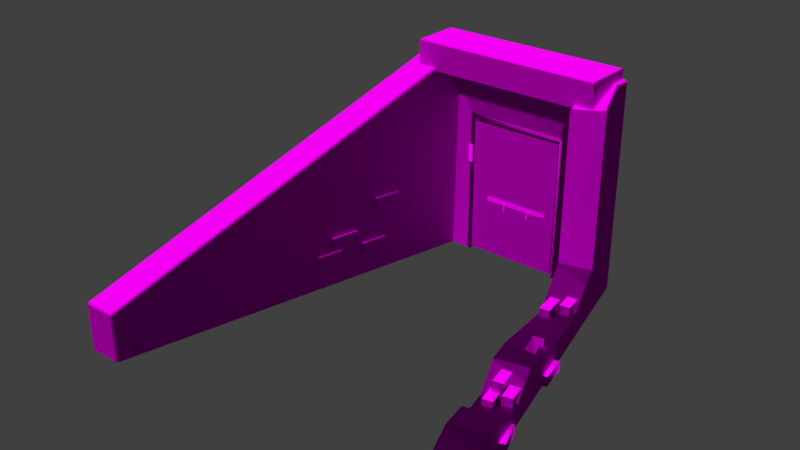 # Source: decoration_door_bunker_entrance_1.blend  (saved by Blender 2.70.0; exported with 4.5.12 LTS)
import bpy
from mathutils import Matrix  # noqa: F401  (used for matrix-valued properties, if any)

bpy.ops.wm.read_factory_settings(use_empty=True)
scene = bpy.context.scene
scene.name = 'Scene'

# ---- collections
col_collection_1 = bpy.data.collections.new('Collection 1'); scene.collection.children.link(col_collection_1)

# ---- images (referenced by path relative to the original .blend; pixels are not part of the script)
import os
ASSET_DIR = os.environ.get("B2B_ASSET_DIR", "")  # directory of the original .blend (textures are referenced by path, not embedded)
HERE = os.path.dirname(os.path.abspath(__file__))  # packed textures are extracted next to this script under _unpacked/

def load_image(name, relpath, width, height, colorspace="sRGB"):
    """Load a texture the original file referenced (path relative to the .blend, or extracted next to this script)."""
    p = next((c for c in (os.path.join(HERE, relpath), os.path.join(ASSET_DIR, relpath)) if relpath and os.path.exists(c)), "")
    if p:
        img = bpy.data.images.load(p, check_existing=True)
        img.name = name
    else:  # same state as the original file: an image datablock whose file is absent (Cycles renders it pink)
        img = bpy.data.images.new(name, width, height)
        img.source = "FILE"
        img.filepath = "//" + (relpath or name)
    img.colorspace_settings.name = colorspace
    return img
img_decoration_door_stone_1_diffuse_png = load_image('decoration_door_stone_1_diffuse.png', 'Texturen/decoration_door_stone_1_diffuse.png', 1024, 1024, 'sRGB')
img_decoration_door_stone_1_normal_png = load_image('decoration_door_stone_1_normal.png', 'Texturen/decoration_door_stone_1_normal.png', 1024, 1024, 'sRGB')
img_decoration_door_metal_1_diffuse_png = load_image('decoration_door_metal_1_diffuse.png', 'Texturen/decoration_door_metal_1_diffuse.png', 1024, 1024, 'sRGB')
img_decoration_door_metal_1_normal_png = load_image('decoration_door_metal_1_normal.png', 'Texturen/decoration_door_metal_1_normal.png', 1024, 1024, 'sRGB')
img_decoration_door_metal_2_diffuse_png = load_image('decoration_door_metal_2_diffuse.png', 'Texturen/decoration_door_metal_2_diffuse.png', 1024, 1024, 'sRGB')

# ---- materials (node trees are filled in below, after node groups)
mat_decoration_door_bunker_entrance_1_wall_stone_1 = bpy.data.materials.new('decoration_door_bunker_entrance_1_wall_stone_1')
mat_decoration_door_bunker_entrance_1_wall_stone_1.alpha_threshold = 0.0
mat_decoration_door_bunker_entrance_1_wall_stone_1.roughness = 0.5
mat_decoration_door_bunker_entrance_1_wall_stone_1.line_color = (0.0, 0.0, 0.0, 1.0)
mat_decoration_door_bunker_entrance_1_metal_1 = bpy.data.materials.new('decoration_door_bunker_entrance_1_metal_1')
mat_decoration_door_bunker_entrance_1_metal_1.alpha_threshold = 0.0
mat_decoration_door_bunker_entrance_1_metal_1.roughness = 0.5
mat_decoration_door_bunker_entrance_1_metal_1.line_color = (0.0, 0.0, 0.0, 1.0)
mat_decoration_door_bunker_entrance_1_lock_metal_2 = bpy.data.materials.new('decoration_door_bunker_entrance_1_lock_metal_2')
mat_decoration_door_bunker_entrance_1_lock_metal_2.alpha_threshold = 0.0
mat_decoration_door_bunker_entrance_1_lock_metal_2.roughness = 0.5
mat_decoration_door_bunker_entrance_1_lock_metal_2.line_color = (0.0, 0.0, 0.0, 1.0)

# ---- material node trees
mat_decoration_door_bunker_entrance_1_wall_stone_1.use_nodes = True; mat_decoration_door_bunker_entrance_1_wall_stone_1.node_tree.nodes.clear()
_N = mat_decoration_door_bunker_entrance_1_wall_stone_1.node_tree.nodes; _L = mat_decoration_door_bunker_entrance_1_wall_stone_1.node_tree.links
n0 = _N.new('ShaderNodeOutputMaterial'); n0.name = 'Material Output'; n0.location = (300, 300)
n1 = _N.new('ShaderNodeBsdfDiffuse'); n1.name = 'Diffuse BSDF'; n1.location = (10, 300)
n2 = _N.new('ShaderNodeTexImage'); n2.name = 'Image Texture'; n2.location = (-563, 330)
n2.width = 140
n2.image = img_decoration_door_stone_1_diffuse_png
n3 = _N.new('ShaderNodeTexImage'); n3.name = 'Image Texture.001'; n3.location = (-558, 99)
n3.width = 140
n3.image = img_decoration_door_stone_1_normal_png
n4 = _N.new('ShaderNodeTexCoord'); n4.name = 'Texture Coordinate'; n4.location = (-782, 239)
n5 = _N.new('ShaderNodeNormalMap'); n5.name = 'Normal Map'; n5.location = (-271, 74)
_L.new(n1.outputs[0], n0.inputs[0])
_L.new(n4.outputs[2], n2.inputs[0])
_L.new(n4.outputs[2], n3.inputs[0])
_L.new(n2.outputs[0], n1.inputs[0])
_L.new(n3.outputs[0], n5.inputs[1])
_L.new(n5.outputs[0], n1.inputs[2])
n0.is_active_output = True
mat_decoration_door_bunker_entrance_1_metal_1.use_nodes = True; mat_decoration_door_bunker_entrance_1_metal_1.node_tree.nodes.clear()
_N = mat_decoration_door_bunker_entrance_1_metal_1.node_tree.nodes; _L = mat_decoration_door_bunker_entrance_1_metal_1.node_tree.links
n0 = _N.new('ShaderNodeOutputMaterial'); n0.name = 'Material Output'; n0.location = (300, 300)
n1 = _N.new('ShaderNodeBsdfDiffuse'); n1.name = 'Diffuse BSDF'; n1.location = (10, 300)
n2 = _N.new('ShaderNodeTexImage'); n2.name = 'Image Texture'; n2.location = (-587, 344)
n2.width = 140
n2.image = img_decoration_door_metal_1_diffuse_png
n3 = _N.new('ShaderNodeTexImage'); n3.name = 'Image Texture.001'; n3.location = (-595, 129)
n3.width = 140
n3.image = img_decoration_door_metal_1_normal_png
n4 = _N.new('ShaderNodeTexCoord'); n4.name = 'Texture Coordinate'; n4.location = (-805, 280)
n5 = _N.new('ShaderNodeNormalMap'); n5.name = 'Normal Map'; n5.location = (-369, 130)
_L.new(n1.outputs[0], n0.inputs[0])
_L.new(n4.outputs[2], n2.inputs[0])
_L.new(n4.outputs[2], n3.inputs[0])
_L.new(n2.outputs[0], n1.inputs[0])
_L.new(n3.outputs[0], n5.inputs[1])
_L.new(n5.outputs[0], n1.inputs[2])
n0.is_active_output = True
mat_decoration_door_bunker_entrance_1_lock_metal_2.use_nodes = True; mat_decoration_door_bunker_entrance_1_lock_metal_2.node_tree.nodes.clear()
_N = mat_decoration_door_bunker_entrance_1_lock_metal_2.node_tree.nodes; _L = mat_decoration_door_bunker_entrance_1_lock_metal_2.node_tree.links
n0 = _N.new('ShaderNodeOutputMaterial'); n0.name = 'Material Output'; n0.location = (300, 300)
n1 = _N.new('ShaderNodeBsdfDiffuse'); n1.name = 'Diffuse BSDF'; n1.location = (10, 300)
n2 = _N.new('ShaderNodeTexCoord'); n2.name = 'Texture Coordinate'; n2.location = (-885, 238)
n3 = _N.new('ShaderNodeTexImage'); n3.name = 'Image Texture.001'; n3.location = (-554, 345)
n3.width = 140
n3.image = img_decoration_door_metal_2_diffuse_png
_L.new(n1.outputs[0], n0.inputs[0])
_L.new(n2.outputs[2], n3.inputs[0])
_L.new(n3.outputs[0], n1.inputs[0])
n0.is_active_output = True

# ---- world
world_world = bpy.data.worlds.new('World'); scene.world = world_world
world_world.color = (0.05088, 0.05088, 0.05088)
world_world.use_sun_shadow = False
world_world.sun_shadow_jitter_overblur = 0.0
world_world.cycles.sampling_method = 'MANUAL'
world_world.cycles.sample_map_resolution = 256

# ---- meshes
me_cube_007 = bpy.data.meshes.new('Cube.007')
me_cube_007.from_pydata([(-5.032, 1.039, 1.328), (-4.906, 1.59, 1.328), (-4.703, 1.544, 1.328), (-4.829, 0.9929, 1.328), (-5.032, 1.039, 1.537), (-4.906, 1.59, 1.537), (-4.703, 1.544, 1.537), (-4.829, 0.9929, 1.537), (-5.118, 0.708, 0.4162), (-4.992, 1.259, 0.4162), (-4.789, 1.212, 0.4162), (-4.915, 0.6614, 0.4162), (-5.118, 0.708, 0.6245), (-4.992, 1.259, 0.6245), (-4.789, 1.212, 0.6245), (-4.915, 0.6614, 0.6245), (-5.369, -0.3093, 0.4162), (-5.243, 0.2416, 0.4162), (-5.04, 0.1951, 0.4162), (-5.166, -0.3558, 0.4162), (-5.369, -0.3093, 0.6245), (-5.243, 0.2416, 0.6245), (-5.04, 0.1951, 0.6245), (-5.166, -0.3558, 0.6245), (-5.261, 0.02214, 0.7498), (-5.136, 0.5733, 0.7498), (-4.933, 0.5271, 0.7498), (-5.058, -0.02402, 0.7498), (-5.261, 0.02214, 0.9581), (-5.136, 0.5733, 0.9581), (-4.933, 0.5271, 0.9581), (-5.058, -0.02402, 0.9581), (-0.1262, -1.839, 0.1941), (-0.2372, -1.285, 0.1941), (-0.03299, -1.244, 0.1941), (0.07809, -1.798, 0.1941), (-0.1262, -1.839, 0.4025), (-0.2372, -1.285, 0.4025), (-0.03299, -1.244, 0.4025), (0.07809, -1.798, 0.4025), (-0.9033, 1.037, 0.2766), (-0.9861, 1.596, 0.2766), (-0.7801, 1.626, 0.2766), (-0.6973, 1.067, 0.2766), (-0.9033, 1.037, 0.4849), (-0.9861, 1.596, 0.4849), (-0.7801, 1.626, 0.4849), (-0.6973, 1.067, 0.4849), (-0.6148, 1.266, 0.3458), (-0.6976, 1.825, 0.3458), (-0.4916, 1.856, 0.3458), (-0.4088, 1.297, 0.3458), (-0.6148, 1.266, 0.5541), (-0.6976, 1.825, 0.5541), (-0.4916, 1.856, 0.5541), (-0.4088, 1.297, 0.5541), (-0.1749, -0.5881, 0.4383), (-0.3372, -0.04667, 0.4383), (-0.1376, 0.01313, 0.4383), (0.02464, -0.5283, 0.4383), (-0.1749, -0.5881, 0.6466), (-0.3372, -0.04667, 0.6466), (-0.1376, 0.01313, 0.6466), (0.02464, -0.5283, 0.6466), (-0.1262, -1.556, 0.3971), (-0.2372, -1.002, 0.3971), (-0.03299, -0.9612, 0.3971), (0.07809, -1.515, 0.3971), (-0.1262, -1.556, 0.6055), (-0.2372, -1.002, 0.6055), (-0.03299, -0.9612, 0.6055), (0.07809, -1.515, 0.6055), (0.1391, -1.655, 0.2715), (0.02797, -1.101, 0.2715), (0.2322, -1.06, 0.2715), (0.3433, -1.615, 0.2715), (0.1391, -1.655, 0.4798), (0.02797, -1.101, 0.4798), (0.2322, -1.06, 0.4798), (0.3433, -1.615, 0.4798), (0.4608, -2.315, -0.1042), (0.2717, -1.782, -0.1042), (0.468, -1.713, -0.1042), (0.6571, -2.245, -0.1042), (0.4608, -2.315, 0.1042), (0.2717, -1.782, 0.1042), (0.468, -1.713, 0.1042), (0.6571, -2.245, 0.1042), (-0.05356, -0.2964, -0.1042), (-0.1516, 0.2602, -0.1042), (0.05356, 0.2964, -0.1042), (0.1516, -0.2602, -0.1042), (-0.05356, -0.2964, 0.1042), (-0.1516, 0.2602, 0.1042), (0.05356, 0.2964, 0.1042), (0.1516, -0.2602, 0.1042)], [], [(5, 6, 2, 1), (6, 7, 3, 2), (7, 4, 0, 3), (0, 1, 2, 3), (7, 6, 5, 4), (13, 14, 10, 9), (14, 15, 11, 10), (15, 12, 8, 11), (8, 9, 10, 11), (15, 14, 13, 12), (21, 22, 18, 17), (22, 23, 19, 18), (23, 20, 16, 19), (16, 17, 18, 19), (23, 22, 21, 20), (29, 30, 26, 25), (30, 31, 27, 26), (31, 28, 24, 27), (24, 25, 26, 27), (31, 30, 29, 28), (36, 37, 33, 32), (38, 39, 35, 34), (39, 36, 32, 35), (39, 38, 37, 36), (44, 45, 41, 40), (46, 47, 43, 42), (47, 44, 40, 43), (47, 46, 45, 44), (52, 53, 49, 48), (54, 55, 51, 50), (55, 52, 48, 51), (55, 54, 53, 52), (60, 61, 57, 56), (61, 62, 58, 57), (62, 63, 59, 58), (63, 62, 61, 60), (68, 69, 65, 64), (70, 71, 67, 66), (71, 68, 64, 67), (64, 65, 66, 67), (71, 70, 69, 68), (76, 77, 73, 72), (78, 79, 75, 74), (79, 76, 72, 75), (79, 78, 77, 76), (85, 86, 82, 81), (86, 87, 83, 82), (87, 84, 80, 83), (87, 86, 85, 84), (93, 94, 90, 89), (94, 95, 91, 90), (95, 92, 88, 91), (95, 94, 93, 92)])
_uv = me_cube_007.uv_layers.new(name='UVMap')
_uv.uv.foreach_set('vector', [0.9535, 0.2645, 0.8688, 0.1837, 0.8635, 0.1254, 0.9533, 0.04368, 0.8688, 0.1837, 0.815, 0.1853, 0.8174, 0.1235, 0.8635, 0.1254, 0.815, 0.1853, 0.691, 0.2645, 0.6985, 0.08199, 0.8174, 0.1235, 0.6985, 0.08199, 0.9533, 0.04368, 0.8635, 0.1254, 0.8174, 0.1235, 0.815, 0.1853, 0.8688, 0.1837, 0.9535, 0.2645, 0.691, 0.2645, 0.9482, 0.5027, 0.8642, 0.418, 0.8649, 0.3683, 0.948, 0.2818, 0.8642, 0.418, 0.8106, 0.426, 0.8102, 0.3641, 0.8649, 0.3683, 0.8106, 0.426, 0.6856, 0.5027, 0.6932, 0.3201, 0.8102, 0.3641, 0.6932, 0.3201, 0.948, 0.2818, 0.8649, 0.3683, 0.8102, 0.3641, 0.8106, 0.426, 0.8642, 0.418, 0.9482, 0.5027, 0.6856, 0.5027, 0.6558, 0.5193, 0.5715, 0.4356, 0.5722, 0.3859, 0.6556, 0.2984, 0.5715, 0.4356, 0.5179, 0.4437, 0.5175, 0.3818, 0.5722, 0.3859, 0.5179, 0.4437, 0.3933, 0.5193, 0.4008, 0.3368, 0.5175, 0.3818, 0.4008, 0.3368, 0.6556, 0.2984, 0.5722, 0.3859, 0.5175, 0.3818, 0.5179, 0.4437, 0.5715, 0.4356, 0.6558, 0.5193, 0.3933, 0.5193, 0.9498, 0.7429, 0.8659, 0.658, 0.8666, 0.6084, 0.9495, 0.5218, 0.8659, 0.658, 0.8127, 0.6661, 0.8123, 0.6045, 0.8666, 0.6084, 0.8127, 0.6661, 0.6875, 0.7429, 0.6949, 0.5606, 0.8123, 0.6045, 0.6949, 0.5606, 0.9495, 0.5218, 0.8666, 0.6084, 0.8123, 0.6045, 0.8127, 0.6661, 0.8659, 0.658, 0.9498, 0.7429, 0.6875, 0.7429, 0.07012, 1.391, -0.001773, 1.467, -0.07034, 1.361, 0.03639, 1.292, 0.1389, 1.522, 0.1291, 1.401, 0.1855, 1.292, 0.3032, 1.436, 0.1291, 1.401, 0.07012, 1.391, 0.03639, 1.292, 0.1855, 1.292, 0.1291, 1.401, 0.1389, 1.522, -0.001773, 1.467, 0.07012, 1.391, 0.4547, 1.77, 0.393, 1.875, 0.3036, 1.766, 0.4124, 1.676, 0.5468, 1.893, 0.5126, 1.787, 0.5617, 1.676, 0.6825, 1.797, 0.5126, 1.787, 0.4547, 1.77, 0.4124, 1.676, 0.5617, 1.676, 0.5126, 1.787, 0.5468, 1.893, 0.393, 1.875, 0.4547, 1.77, 0.4547, 1.155, 0.393, 1.26, 0.3036, 1.151, 0.4124, 1.062, 0.5468, 1.278, 0.5126, 1.173, 0.5617, 1.062, 0.6825, 1.182, 0.5126, 1.173, 0.4547, 1.155, 0.4124, 1.062, 0.5617, 1.062, 0.5126, 1.173, 0.5468, 1.278, 0.393, 1.26, 0.4547, 1.155, 1.126, 0.5433, 1.185, 0.5748, 1.318, 0.6766, 1.098, 0.6219, 1.185, 0.5748, 1.216, 0.5236, 1.338, 0.6151, 1.318, 0.6766, 1.216, 0.5236, 1.154, 0.4687, 1.184, 0.3778, 1.338, 0.6151, 1.154, 0.4687, 1.216, 0.5236, 1.185, 0.5748, 1.126, 0.5433, -0.1173, 1.986, -0.2322, 2.115, -0.2232, 1.888, -0.1086, 1.98, 0.03279, 2.115, -0.1097, 1.991, -0.1078, 1.986, 0.02772, 1.807, -0.1097, 1.991, -0.1173, 1.986, -0.1086, 1.98, -0.1078, 1.986, -0.1086, 1.98, -0.2232, 1.888, 0.02772, 1.807, -0.1078, 1.986, -0.1097, 1.991, 0.03279, 2.115, -0.2322, 2.115, -0.1173, 1.986, 0.07012, 1.16, -0.001773, 1.237, -0.07034, 1.13, 0.03639, 1.062, 0.1389, 1.292, 0.1291, 1.17, 0.1855, 1.062, 0.3032, 1.206, 0.1291, 1.17, 0.07012, 1.16, 0.03639, 1.062, 0.1855, 1.062, 0.1291, 1.17, 0.1389, 1.292, -0.001773, 1.237, 0.07012, 1.16, 0.03325, 1.836, 0.1394, 1.782, 0.2533, 1.834, 0.1451, 1.961, 0.1394, 1.782, 0.1646, 1.72, 0.2533, 1.675, 0.2533, 1.834, 0.1646, 1.72, 0.06443, 1.668, 0.1632, 1.577, 0.2533, 1.675, 0.1646, 1.72, 0.1394, 1.782, 0.03325, 1.836, 0.06443, 1.668, 0.5242, 1.534, 0.6285, 1.503, 0.7391, 1.552, 0.6174, 1.671, 0.6285, 1.503, 0.6453, 1.445, 0.7391, 1.403, 0.7391, 1.552, 0.6453, 1.445, 0.5393, 1.382, 0.6499, 1.292, 0.7391, 1.403, 0.6453, 1.445, 0.6285, 1.503, 0.5242, 1.534, 0.5393, 1.382])
me_cube_007.materials.append(mat_decoration_door_bunker_entrance_1_wall_stone_1)
me_cube_007.use_remesh_preserve_volume = False
me_cube_007.use_remesh_preserve_attributes = False
me_cube_007.use_mirror_vertex_groups = False
me_cube_007.update()
me_cube_003 = bpy.data.meshes.new('Cube.003')
me_cube_003.from_pydata([(0.0113, -2.98e-08, -3.0), (0.0, 0.0113, -3.0), (0.0, 0.1887, -3.0), (0.0113, 0.2, -3.0), (1.989, 0.2, -3.0), (2.0, 0.1887, -3.0), (2.0, 0.0113, -3.0), (1.989, -2.98e-08, -3.0), (0.0, 0.0113, 0.0), (0.0113, -2.98e-08, 0.0), (0.0113, 0.2, 0.0), (0.0, 0.1887, 0.0), (2.0, 0.1887, 0.0), (1.989, 0.2, 0.0), (1.989, -2.98e-08, 0.0), (2.0, 0.0113, 0.0)], [], [(0, 1, 2, 3, 4, 5, 6, 7), (12, 15, 6, 5), (14, 15, 12, 13, 10, 11, 8, 9), (10, 13, 4, 3), (14, 9, 0, 7), (0, 9, 8, 1), (10, 3, 2, 11), (12, 5, 4, 13), (14, 7, 6, 15), (8, 11, 2, 1)])
_uv = me_cube_003.uv_layers.new(name='UVMap')
_uv.uv.foreach_set('vector', [0.5446, 0.7937, 0.5421, 0.7962, 0.5421, 0.8365, 0.5446, 0.8391, 0.9933, 0.8391, 0.9959, 0.8365, 0.9959, 0.7962, 0.9933, 0.7937, 0.4988, 0.7115, 0.4642, 0.7115, 0.4642, 0.05326, 0.4988, 0.05326, 0.9931, 0.7922, 0.9956, 0.7948, 0.9956, 0.8351, 0.9931, 0.8376, 0.5444, 0.8376, 0.5418, 0.8351, 0.5418, 0.7948, 0.5444, 0.7922, 0.5498, 0.6977, 0.9511, 0.6977, 0.9511, 0.0642, 0.5498, 0.0642, 0.9597, 0.7032, 0.5511, 0.7032, 0.5511, 0.05866, 0.9597, 0.05866, 0.7228, 0.008045, 0.7228, 0.7556, 0.7171, 0.7556, 0.7171, 0.008045, 0.5498, 0.6977, 0.5498, 0.0642, 0.5461, 0.0642, 0.5461, 0.6977, 0.733, 0.7542, 0.733, 0.008005, 0.7274, 0.008005, 0.7274, 0.7542, 0.9597, 0.7032, 0.9597, 0.05866, 0.9634, 0.05866, 0.9634, 0.7032, 0.4221, 0.7122, 0.4593, 0.7122, 0.4593, 0.053, 0.4221, 0.053])
me_cube_003.materials.append(mat_decoration_door_bunker_entrance_1_metal_1)
me_cube_003.use_remesh_preserve_volume = False
me_cube_003.use_remesh_preserve_attributes = False
me_cube_003.use_mirror_vertex_groups = False
me_cube_003.update()
me_cube_005 = bpy.data.meshes.new('Cube.005')
me_cube_005.from_pydata([(-0.8667, -0.005, -0.05), (-0.8667, 0.005, -0.05), (0.3333, 0.005, -0.05), (0.3333, -0.005, -0.05), (-0.8667, -0.005, 0.05), (-0.8667, 0.005, 0.05), (0.3333, 0.005, 0.05), (0.3333, -0.005, 0.05), (0.5333, 0.005, -0.02526), (0.5333, -0.005, -0.02526), (0.5333, 0.005, 0.02526), (0.5333, -0.005, 0.02526), (-0.4617, 0.005, 5.96e-08), (-0.4617, -0.015, 5.96e-08), (-0.4317, 0.005, -2.98e-08), (-0.4317, -0.015, -2.98e-08), (-0.4542, 0.005, -0.2), (-0.4542, -0.015, -0.2), (-0.4391, 0.005, -0.2), (-0.4391, -0.015, -0.2), (0.09833, 0.005, 5.96e-08), (0.09833, -0.015, 5.96e-08), (0.1283, 0.005, -2.98e-08), (0.1283, -0.015, -2.98e-08), (0.1058, 0.005, -0.2), (0.1058, -0.015, -0.2), (0.1209, 0.005, -0.2), (0.1209, -0.015, -0.2)], [], [(4, 5, 1, 0), (18, 19, 17, 16), (3, 2, 8, 9), (7, 4, 0, 3), (0, 1, 2, 3), (7, 6, 5, 4), (10, 11, 9, 8), (7, 3, 9, 11), (6, 7, 11, 10), (13, 12, 16, 17), (15, 13, 17, 19), (14, 15, 19, 18), (14, 12, 13, 15), (26, 27, 25, 24), (21, 20, 24, 25), (23, 21, 25, 27), (22, 23, 27, 26), (22, 20, 21, 23)])
_uv = me_cube_005.uv_layers.new(name='UVMap')
_uv.uv.foreach_set('vector', [0.2512, 0.2155, 0.255, 0.2592, 0.2558, 0.526, 0.2512, 0.5724, 0.1725, 0.4972, 0.1582, 0.4972, 0.1582, 0.4863, 0.1725, 0.4863, 0.5657, 0.5725, 0.5656, 0.5252, 0.6444, 0.4295, 0.6484, 0.4613, 0.5661, 0.7982, 0.3466, 0.7982, 0.3466, 0.6343, 0.5661, 0.6343, 0.2512, 0.5724, 0.2558, 0.526, 0.5656, 0.5252, 0.5657, 0.5725, 0.5769, 0.1446, 0.5767, 0.1877, 0.255, 0.2592, 0.2512, 0.2155, 0.644, 0.2702, 0.649, 0.2435, 0.6484, 0.4613, 0.6444, 0.4295, 0.5661, 0.7982, 0.5661, 0.6343, 0.6027, 0.6748, 0.6027, 0.7577, 0.5767, 0.1877, 0.5769, 0.1446, 0.649, 0.2435, 0.644, 0.2702, 0.03381, 0.8311, 0.007934, 0.8301, 0.01754, 0.5712, 0.04342, 0.5722, 0.07265, 0.8311, 0.03381, 0.8311, 0.04342, 0.5722, 0.06304, 0.5722, 0.09852, 0.8301, 0.07265, 0.8311, 0.06304, 0.5722, 0.08891, 0.5712, 0.1761, 0.6485, 0.1547, 0.6485, 0.1547, 0.6342, 0.1761, 0.6342, 0.1735, 0.3397, 0.1592, 0.3397, 0.1592, 0.3289, 0.1735, 0.3289, 0.03199, 0.4781, 0.007065, 0.4771, 0.01632, 0.2277, 0.04125, 0.2286, 0.06941, 0.4781, 0.03199, 0.4781, 0.04125, 0.2286, 0.06015, 0.2286, 0.09434, 0.4771, 0.06941, 0.4781, 0.06015, 0.2286, 0.08508, 0.2277, 0.1754, 0.806, 0.154, 0.806, 0.154, 0.7917, 0.1754, 0.7917])
me_cube_005.materials.append(mat_decoration_door_bunker_entrance_1_lock_metal_2)
me_cube_005.use_remesh_preserve_volume = False
me_cube_005.use_remesh_preserve_attributes = False
me_cube_005.use_mirror_vertex_groups = False
me_cube_005.update()
me_cube_006 = bpy.data.meshes.new('Cube.006')
me_cube_006.from_pydata([(3.328, -8.0, -1.0), (3.293, -7.972, -1.0), (1.4, 0.0, -1.0), (2.1, 0.0, -1.0), (3.993, -7.972, -1.0), (3.972, -8.0, -1.0), (3.328, -8.0, -0.7069), (3.972, -8.0, -0.7005), (3.293, -7.972, -0.7049), (2.533, -4.773, -0.4125), (3.179, -7.491, -0.6639), (3.161, -7.416, -0.6542), (2.928, -6.437, -0.2818), (2.914, -6.374, -0.2655), (2.774, -5.787, -0.3396), (2.723, -5.571, -0.6073), (2.607, -5.084, -0.623), (2.599, -5.05, -0.6166), (2.1, -0.298, 3.37), (2.261, -0.9513, 3.082), (2.35, -1.127, -0.02628), (2.436, -1.478, -0.1559), (2.559, -1.974, -0.4965), (2.735, -2.706, -0.5444), (2.982, -3.753, -0.3186), (3.037, -3.991, -0.2233), (3.121, -4.34, -0.22), (3.175, -4.561, -0.3373), (3.257, -4.888, -0.5781), (3.307, -5.098, -0.6173), (3.382, -5.408, -0.6073), (3.43, -5.625, -0.3396), (3.569, -6.213, -0.2655), (3.669, -6.626, -0.374), (3.823, -7.253, -0.6127), (3.951, -7.786, -0.682), (3.993, -7.972, -0.6979), (1.602, -1.118, 3.008), (1.4, -0.298, 3.37), (2.474, -4.538, -0.2392), (2.465, -4.502, -0.22), (2.334, -3.955, -0.2253), (2.325, -3.915, -0.2413), (1.937, -2.272, -0.5956), (1.905, -2.135, -0.5867), (1.709, -1.354, -0.05), (1.693, -1.289, -0.02628), (2.071, -0.3, 3.4), (2.236, -0.9559, 3.108), (1.629, -1.11, 3.042), (1.429, -0.3, 3.4), (1.4, -0.27, 3.4), (1.4, 0.0, 3.4), (2.1, -0.2981, 3.372), (2.233, -0.9563, 3.11), (2.071, 0.0, 3.4), (2.1, 0.0, 3.372)], [], [(0, 1, 2, 3, 4, 5), (6, 0, 5, 7), (1, 0, 6, 8), (9, 2, 1, 8, 10, 11, 12, 13, 14, 15, 16, 17), (18, 19, 20, 21, 22, 23, 24, 25, 26, 27, 28, 29, 30, 31, 32, 33, 34, 35, 36, 4, 3), (36, 35, 7), (7, 35, 6), (37, 38, 2, 9, 39, 40, 41, 42, 43, 44, 45, 46), (19, 18, 47, 48), (49, 50, 38, 37), (38, 51, 52, 2), (53, 47, 18), (48, 47, 54), (54, 47, 50, 49), (38, 50, 51), (51, 50, 47, 55, 52), (53, 56, 55, 47), (42, 41, 25, 24), (43, 42, 24, 23), (41, 40, 26, 25), (44, 43, 23, 22), (40, 39, 27, 26), (45, 44, 22, 21), (39, 9, 17, 28, 27), (46, 45, 21, 20), (17, 16, 29, 28), (20, 19, 48, 54, 49, 37, 46), (16, 15, 30, 29), (15, 14, 31, 30), (14, 13, 32, 31), (13, 12, 33, 32), (12, 11, 34, 33), (11, 10, 35, 34), (4, 36, 7, 5), (35, 10, 8), (35, 8, 6), (56, 53, 3)])
_uv = me_cube_006.uv_layers.new(name='UVMap')
_uv.uv.foreach_set('vector', [-0.1888, -0.1788, -0.1866, -0.1761, -0.1866, 0.4786, -0.241, 0.4657, -0.241, -0.189, -0.2388, -0.1907, 0.2106, 0.9127, 0.2106, 0.8399, 0.2714, 0.8399, 0.2714, 0.9143, 0.2293, 0.3759, 0.2267, 0.376, 0.2267, 0.3525, 0.2293, 0.3524, 0.6153, -0.8609, 0.2009, -0.9912, 0.8786, -0.991, 0.8829, -0.9256, 0.8426, -0.9166, 0.8364, -0.9144, 0.7586, -0.8319, 0.7536, -0.8283, 0.7026, -0.8447, 0.6802, -0.9041, 0.6386, -0.9076, 0.6358, -0.9061, 0.942, 1.042, 0.8848, 0.9749, 0.8755, 0.248, 0.8448, 0.2177, 0.8017, 0.1381, 0.737, 0.1271, 0.6441, 0.18, 0.6228, 0.2024, 0.5919, 0.2032, 0.5726, 0.1758, 0.5443, 0.1196, 0.5258, 0.1104, 0.4983, 0.1128, 0.4786, 0.1755, 0.4265, 0.1929, 0.3902, 0.1676, 0.3352, 0.1119, 0.2883, 0.09578, 0.2719, 0.09211, 0.2725, 0.02145, 0.9771, 0.01997, 0.008794, 1.123, 0.008446, 1.093, 0.01313, 1.126, 0.01313, 1.126, 0.008446, 1.093, 0.1116, 1.103, 0.3545, -0.103, 0.29, -0.02269, 0.2009, -0.9912, 0.6153, -0.8609, 0.5979, -0.8225, 0.5951, -0.8183, 0.5485, -0.8194, 0.5448, -0.823, 0.3999, -0.9016, 0.3884, -0.8996, 0.3298, -0.7807, 0.3247, -0.7754, 0.8848, 0.9749, 0.942, 1.042, 0.9421, 1.049, 0.8847, 0.9811, -0.3463, 0.6041, -0.2799, 0.5755, -0.2794, 0.5779, -0.3467, 0.6069, -0.2794, 0.5779, -0.2772, 0.5755, -0.2559, 0.5755, -0.2559, 0.9271, 0.2293, 0.3556, 0.2294, 0.3524, 0.2294, 0.3557, 0.8847, 0.9811, 0.9421, 1.049, 0.8846, 0.9816, -0.08287, 0.7139, -0.08839, 0.7697, -0.1392, 0.7766, -0.1324, 0.7078, -0.2794, 0.5779, -0.2799, 0.5755, -0.2772, 0.5755, -0.1412, 0.7793, -0.1392, 0.7766, -0.08839, 0.7697, -0.08512, 0.7933, -0.1383, 0.8006, -0.08611, 0.7693, -0.08287, 0.7927, -0.08512, 0.7933, -0.08839, 0.7697, 0.1153, 0.4369, 0.1153, 0.4431, 0.008974, 0.4743, 0.00908, 0.4375, 0.1158, 0.1782, 0.1153, 0.4369, 0.00908, 0.4375, 0.009433, 0.2726, 0.1153, 0.4431, 0.1152, 0.5312, 0.008898, 0.5305, 0.008974, 0.4743, 0.1158, 0.156, 0.1158, 0.1782, 0.009433, 0.2726, 0.009559, 0.1539, 0.1152, 0.5312, 0.1151, 0.5373, 0.008921, 0.568, 0.008898, 0.5305, 0.116, 0.02143, 0.1158, 0.156, 0.009559, 0.1539, 0.009463, 0.06854, 0.1151, 0.5373, 0.1151, 0.5779, 0.1156, 0.6257, 0.008994, 0.6244, 0.008921, 0.568, 0.116, 0.01073, 0.116, 0.02143, 0.009463, 0.06854, 0.00946, 0.01003, 0.1156, 0.6257, 0.1157, 0.6313, 0.008973, 0.6589, 0.008994, 0.6244, 0.8761, 0.2467, 0.8841, 0.981, 0.8803, 0.985, 0.8799, 0.9854, 0.786, 0.9774, 0.7818, 0.9722, 0.7743, 0.2492, 0.1157, 0.6313, 0.1156, 0.7094, 0.008902, 0.7087, 0.008973, 0.6589, 0.1156, 0.7094, 0.115, 0.74, 0.008698, 0.7393, 0.008902, 0.7087, 0.115, 0.74, 0.1148, 0.8334, 0.008531, 0.8327, 0.008698, 0.7393, 0.1148, 0.8334, 0.1148, 0.8437, 0.008508, 0.901, 0.008531, 0.8327, 0.1148, 0.8437, 0.1158, 1.007, 0.008517, 1.006, 0.008508, 0.901, 0.1158, 1.007, 0.1159, 1.019, 0.008446, 1.093, 0.008517, 1.006, 0.2725, 0.02145, 0.2719, 0.09211, 0.2697, 0.09154, 0.2704, 0.0215, 0.008446, 1.093, 0.1159, 1.019, 0.116, 1.098, 0.008446, 1.093, 0.116, 1.098, 0.1116, 1.103, 0.9658, 1.045, 0.9422, 1.042, 0.9779, 0.02248])
me_cube_006.materials.append(mat_decoration_door_bunker_entrance_1_wall_stone_1)
me_cube_006.use_remesh_preserve_volume = False
me_cube_006.use_remesh_preserve_attributes = False
me_cube_006.use_mirror_vertex_groups = False
me_cube_006.update()
me_cube_004 = bpy.data.meshes.new('Cube.004')
me_cube_004.from_pydata([(-1.4, 0.0, -1.0), (-2.1, 0.0, -1.0), (-1.4, 0.0, 3.4), (-2.1, 0.0, -1.0), (-3.328, -8.0, -1.0), (-3.293, -7.972, -1.0), (-3.993, -7.972, -1.0), (-3.972, -8.0, -1.0), (-3.293, -7.972, -0.01868), (-3.328, -8.0, -0.02833), (-3.323, -7.974, 0.01144), (-1.4, -0.298, 3.37), (-1.429, -0.3, 3.4), (-1.4, -0.27, 3.4), (-2.1, -0.2981, 3.372), (-2.071, -0.3, 3.4), (-2.1, -0.298, 3.37), (-3.993, -7.972, -0.01868), (-3.965, -7.974, 0.01144), (-3.972, -8.0, -0.02833), (-2.071, 0.0, 3.4), (-2.1, 0.0, 3.372)], [], [(4, 7, 6, 1, 0, 5), (18, 10, 12, 15), (16, 1, 6, 17), (19, 7, 4, 9), (13, 2, 20, 15, 12), (11, 0, 2, 13), (21, 3, 14), (8, 10, 9), (11, 13, 12), (14, 16, 15), (17, 19, 18), (4, 5, 8, 9), (10, 8, 11, 12), (15, 16, 17, 18), (19, 17, 6, 7), (18, 19, 9, 10), (14, 15, 20, 21), (8, 5, 0, 11)])
_uv = me_cube_004.uv_layers.new(name='UVMap')
_uv.uv.foreach_set('vector', [-0.1409, 0.7984, -0.09106, 0.7866, -0.08886, 0.7883, -0.08886, 1.441, -0.1431, 1.454, -0.1431, 0.8012, 0.6361, 0.01725, 0.6877, 0.01637, 0.6777, 1.09, 0.626, 1.091, 0.8878, -0.6937, 0.8882, -0.2477, 0.06117, -0.3024, 0.06784, -0.4021, -0.2546, 0.7032, -0.2546, 0.5745, -0.1693, 0.5745, -0.1694, 0.7032, -0.1935, 0.4865, -0.1935, 0.5076, -0.247, 0.5076, -0.247, 0.4842, -0.1958, 0.4842, 0.9685, 0.9898, 0.9934, 0.017, 0.9937, 0.9963, 0.9709, 0.9964, -0.111, 0.2982, -0.1107, 0.6467, -0.1346, 0.2982, -0.1647, 0.7043, -0.1686, 0.7083, -0.1694, 0.7032, 0.9685, 0.9898, 0.9709, 0.9964, 0.9681, 0.9964, 0.16, 0.3516, 0.1601, 0.3515, 0.1601, 0.3548, 0.16, 0.3538, 0.1575, 0.3525, 0.16, 0.3515, -0.1693, 0.5745, -0.1647, 0.5743, -0.1647, 0.7043, -0.1694, 0.7032, 0.3008, 0.2421, 0.3013, 0.2354, 0.9685, 0.9898, 0.9681, 0.9964, 0.8882, -0.6968, 0.8878, -0.6937, 0.06784, -0.4021, 0.06823, -0.4052, 0.06526, -0.4013, 0.06784, -0.4021, 0.06117, -0.3024, 0.05865, -0.3026, -0.2537, 0.7083, -0.2546, 0.7032, -0.1694, 0.7032, -0.1686, 0.7083, -0.1346, 0.2982, -0.1345, 0.296, -0.1107, 0.296, -0.111, 0.2982, 0.3013, 0.2354, 0.3012, 0.01701, 0.9934, 0.017, 0.9685, 0.9898])
me_cube_004.materials.append(mat_decoration_door_bunker_entrance_1_wall_stone_1)
me_cube_004.use_remesh_preserve_volume = False
me_cube_004.use_remesh_preserve_attributes = False
me_cube_004.use_mirror_vertex_groups = False
me_cube_004.update()
me_cube_002 = bpy.data.meshes.new('Cube.002')
me_cube_002.from_pydata([(-2.0, 0.0, -1.0), (2.0, 0.0, -1.0), (-2.0, -0.9782, -1.0), (-1.978, -1.0, -0.9782), (2.0, -0.9782, -1.0), (1.978, -1.0, -0.9782), (-2.0, -0.9782, -0.4218), (-1.978, -1.0, -0.4218), (-1.978, -0.9782, -0.4), (-2.0, 0.0, -0.4218), (-1.978, 0.0, -0.4), (1.978, 0.0, -0.4), (2.0, 0.0, -0.4218), (2.0, -0.9782, -0.4218), (1.978, -0.9782, -0.4), (1.978, -1.0, -0.4218)], [], [(2, 0, 1, 4), (14, 11, 10, 8), (12, 13, 4, 1), (15, 7, 3, 5), (6, 7, 8), (13, 14, 15), (3, 7, 6, 2), (8, 10, 9, 6), (11, 14, 13, 12), (15, 5, 4, 13), (14, 8, 7, 15), (2, 4, 5, 3), (6, 9, 0, 2)])
_uv = me_cube_002.uv_layers.new(name='UVMap')
_uv.uv.foreach_set('vector', [0.0001137, 0.3582, 0.0001136, 0.1822, 0.7198, 0.1822, 0.7198, 0.3582, 0.712, 0.3585, 0.712, 0.5345, 0.0001136, 0.5345, 0.0001137, 0.3585, 0.9694, 0.1756, 0.7679, 0.1085, 0.7764, 0.0001136, 0.9999, 0.04017, 0.7619, 0.1074, 0.2341, 0.1061, 0.2294, 0.008307, 0.769, 0.008809, 0.2279, 0.1071, 0.2341, 0.1061, 0.2319, 0.1141, 0.7679, 0.1085, 0.7638, 0.1149, 0.7619, 0.1074, 0.2294, 0.008307, 0.2341, 0.1061, 0.2279, 0.1071, 0.2224, 0.000114, 0.2319, 0.1141, 0.0163, 0.1634, 0.01463, 0.1561, 0.2279, 0.1071, 0.9672, 0.182, 0.7638, 0.1149, 0.7679, 0.1085, 0.9694, 0.1756, 0.7619, 0.1074, 0.769, 0.008809, 0.7764, 0.0001136, 0.7679, 0.1085, 0.7638, 0.1149, 0.2319, 0.1141, 0.2341, 0.1061, 0.7619, 0.1074, 0.2224, 0.000114, 0.7764, 0.0001136, 0.769, 0.008809, 0.2294, 0.008307, 0.2279, 0.1071, 0.01463, 0.1561, 0.0001136, 0.02468, 0.2224, 0.000114])
me_cube_002.materials.append(mat_decoration_door_bunker_entrance_1_wall_stone_1)
me_cube_002.use_remesh_preserve_volume = False
me_cube_002.use_remesh_preserve_attributes = False
me_cube_002.use_mirror_vertex_groups = False
me_cube_002.update()
me_cube_001 = bpy.data.meshes.new('Cube.001')
me_cube_001.from_pydata([(1.0, -5.96e-08, -1.0), (1.0, -0.4, -1.0), (-1.0, -0.4, -1.0), (-1.0, 3.576e-07, -1.0), (1.0, -5.364e-07, 2.0), (1.0, -0.4, 2.0), (-1.0, -0.4, 2.0), (-1.0, 0.0, 2.0), (-1.09, -0.4, -1.0), (-1.09, 3.576e-07, -1.0), (1.09, -5.96e-08, -1.0), (1.09, -0.4, -1.0), (-1.09, -0.4, 2.09), (-1.09, 3.576e-07, 2.09), (1.09, -0.4, 2.09), (1.09, 3.576e-07, 2.09), (-1.143, -0.41, 1.006), (-1.143, -0.4, 1.006), (-1.043, -0.4, 1.006), (-1.043, -0.41, 1.006), (-1.143, -0.41, 1.406), (-1.143, -0.4, 1.406), (-1.043, -0.4, 1.406), (-1.043, -0.41, 1.406)], [], [(4, 5, 6, 7), (0, 1, 5, 4), (2, 3, 7, 6), (8, 6, 12), (14, 12, 5), (5, 11, 14), (8, 2, 6), (1, 11, 5), (5, 12, 6), (20, 21, 17, 16), (22, 23, 19, 18), (23, 20, 16, 19), (16, 17, 18, 19), (23, 22, 21, 20), (14, 10, 15), (14, 11, 10), (15, 13, 14), (8, 13, 9), (14, 13, 12), (8, 12, 13)])
_uv = me_cube_001.uv_layers.new(name='UVMap')
_uv.uv.foreach_set('vector', [0.4642, 0.6012, 0.4505, 0.5144, 0.622, 0.5199, 0.6113, 0.593, 0.02025, 0.639, 0.0234, 0.5596, 0.4505, 0.5144, 0.4642, 0.6012, 0.9768, 0.536, 0.9778, 0.5889, 0.6113, 0.593, 0.622, 0.5199, 0.9767, 0.5238, 0.622, 0.5199, 0.6248, 0.5035, 0.4473, 0.4901, 0.6248, 0.5035, 0.4505, 0.5144, 0.4505, 0.5144, 0.024, 0.5448, 0.4473, 0.4901, 0.9767, 0.5238, 0.9768, 0.536, 0.622, 0.5199, 0.0234, 0.5596, 0.024, 0.5448, 0.4505, 0.5144, 0.4505, 0.5144, 0.6248, 0.5035, 0.622, 0.5199, 0.2138, 0.06256, 0.2137, 0.06562, 0.1853, 0.0375, 0.1871, 0.03674, 0.2239, 0.04218, 0.222, 0.04294, 0.1954, 0.01713, 0.1954, 0.01406, 0.222, 0.04294, 0.2138, 0.06256, 0.1871, 0.03674, 0.1954, 0.01713, 0.1871, 0.03674, 0.1853, 0.0375, 0.1954, 0.01406, 0.1954, 0.01713, 0.222, 0.04294, 0.2239, 0.04218, 0.2137, 0.06562, 0.2138, 0.06256, 0.4473, 0.4901, 0.02995, 0.4346, 0.4348, 0.4015, 0.4473, 0.4901, 0.024, 0.5448, 0.02995, 0.4346, 0.4348, 0.4015, 0.6359, 0.4015, 0.4473, 0.4901, 0.9767, 0.5238, 0.6359, 0.4015, 0.9765, 0.4521, 0.4473, 0.4901, 0.6359, 0.4015, 0.6248, 0.5035, 0.9767, 0.5238, 0.6248, 0.5035, 0.6359, 0.4015])
me_cube_001.materials.append(mat_decoration_door_bunker_entrance_1_metal_1)
me_cube_001.use_remesh_preserve_volume = False
me_cube_001.use_remesh_preserve_attributes = False
me_cube_001.use_mirror_vertex_groups = False
me_cube_001.update()
me_cube = bpy.data.meshes.new('Cube')
me_cube.from_pydata([(1.1, -5.96e-08, -1.0), (1.1, -0.4, -1.0), (-1.1, -0.4, -1.0), (-1.1, 3.576e-07, -1.0), (1.1, -5.364e-07, 2.1), (1.1, -0.4, 2.1), (-1.1, -0.4, 2.1), (-1.1, 0.0, 2.1), (-1.6, -0.4, -1.0), (1.6, -0.4, -1.0), (-1.6, -0.4, 3.0), (1.6, -0.4, 3.0)], [], [(4, 5, 6, 7), (0, 1, 5, 4), (2, 3, 7, 6), (8, 6, 10), (11, 10, 5), (5, 9, 11), (8, 2, 6), (1, 9, 5), (5, 10, 6)])
_uv = me_cube.uv_layers.new(name='UVMap')
_uv.uv.foreach_set('vector', [0.5509, 0.4121, 0.5821, 0.487, 0.1592, 0.4365, 0.2032, 0.3832, 0.8921, 8.106e-05, 0.9453, 0.0441, 0.5821, 0.487, 0.5509, 0.4121, 0.05094, 0.01116, 0.09183, 8.11e-05, 0.2032, 0.3832, 0.1592, 0.4365, 8.106e-05, 0.02269, 0.1592, 0.4365, 0.1042, 0.5575, 0.5761, 0.6572, 0.1042, 0.5575, 0.5821, 0.487, 0.5821, 0.487, 0.9999, 0.08705, 0.5761, 0.6572, 8.106e-05, 0.02269, 0.05094, 0.01116, 0.1592, 0.4365, 0.9453, 0.0441, 0.9999, 0.08705, 0.5821, 0.487, 0.5821, 0.487, 0.1042, 0.5575, 0.1592, 0.4365])
me_cube.materials.append(mat_decoration_door_bunker_entrance_1_wall_stone_1)
me_cube.use_remesh_preserve_volume = False
me_cube.use_remesh_preserve_attributes = False
me_cube.use_mirror_vertex_groups = False
me_cube.update()

# ---- objects
ob_cube_007 = bpy.data.objects.new('Cube.007', me_cube_007)
ob_cube_005 = bpy.data.objects.new('Cube.005', me_cube_003)
ob_cube_006 = bpy.data.objects.new('Cube.006', me_cube_005)
ob_cube_003 = bpy.data.objects.new('Cube.003', me_cube_006)
ob_cube_004 = bpy.data.objects.new('Cube.004', me_cube_004)
ob_cube_002 = bpy.data.objects.new('Cube.002', me_cube_002)
ob_cube_001 = bpy.data.objects.new('Cube.001', me_cube_001)
ob_cube = bpy.data.objects.new('Cube', me_cube)

# ---- transforms, parenting, visibility, modifiers, constraints
ob_cube_007.location = (2.903, -3.41, 0.1)
ob_cube_007.lineart.crease_threshold = 0.0
ob_cube_005.location = (-1.0, -0.3, 3.0)
ob_cube_005.lineart.crease_threshold = 0.0
ob_cube_006.parent = ob_cube_005
ob_cube_006.matrix_parent_inverse = Matrix(((1.0, 0.0, 0.0, 1.0), (0.0, 1.0, 0.0, 0.3), (0.0, 0.0, 1.0, -3.0), (0.0, 0.0, 0.0, 1.0)))
ob_cube_006.location = (0.1667, -0.305, 1.25)
ob_cube_006.lineart.crease_threshold = 0.0
ob_cube_003.location = (0.0, 0.0, 1.0)
ob_cube_003.lineart.crease_threshold = 0.0
ob_cube_004.location = (0.0, 0.0, 1.0)
ob_cube_004.lineart.crease_threshold = 0.0
ob_cube_002.location = (0.0, 0.0, 5.0)
ob_cube_002.lineart.crease_threshold = 0.0
ob_cube_001.location = (0.0, 0.0, 1.0)
ob_cube_001.lock_rotations_4d = False
ob_cube_001.empty_display_type = 'ARROWS'
ob_cube_001.lineart.crease_threshold = 0.0
ob_cube.location = (0.0, 0.0, 1.0)
ob_cube.lock_rotations_4d = False
ob_cube.empty_display_type = 'ARROWS'
ob_cube.lineart.crease_threshold = 0.0

# ---- collection membership
col_collection_1.objects.link(ob_cube_007)
col_collection_1.objects.link(ob_cube_005)
col_collection_1.objects.link(ob_cube_006)
col_collection_1.objects.link(ob_cube_003)
col_collection_1.objects.link(ob_cube_004)
col_collection_1.objects.link(ob_cube_002)
col_collection_1.objects.link(ob_cube_001)
col_collection_1.objects.link(ob_cube)

# ---- scene / render settings (as saved in the file)
scene.frame_start = 1; scene.frame_end = 50; scene.frame_set(1)
scene.render.engine = 'CYCLES'
scene.render.resolution_percentage = 50
scene.render.dither_intensity = 0.0
scene.cycles.use_denoising = False
scene.cycles.samples = 10
scene.cycles.sampling_pattern = 'TABULATED_SOBOL'
scene.cycles.light_sampling_threshold = 0.0
scene.cycles.use_adaptive_sampling = False
scene.cycles.use_light_tree = False
scene.cycles.blur_glossy = 0.0
scene.cycles.volume_bounces = 1
scene.cycles.pixel_filter_type = 'GAUSSIAN'
scene.cycles.sample_clamp_indirect = 0.0
scene.view_settings.view_transform = 'Standard'
bpy.context.view_layer.update()

# ---- added for rendering (the .blend has no active camera and no usable light): camera, sun
cam_auto = bpy.data.cameras.new('AutoCamera')
cam_auto.lens = 50.0
cam_auto.sensor_width = 36.0
cam_auto.clip_end = 1000.0
ob_auto_camera = bpy.data.objects.new('AutoCamera', cam_auto)
scene.collection.objects.link(ob_auto_camera)
ob_auto_camera.location = (11.2934, -17.5521, 11.3326)
ob_auto_camera.rotation_euler = (1.09748, -7.21219e-08, 0.694738)
scene.camera = ob_auto_camera
light_auto_sun = bpy.data.lights.new('AutoSun', 'SUN')
light_auto_sun.energy = 3.0
light_auto_sun.angle = 0.0523599
ob_auto_sun = bpy.data.objects.new('AutoSun', light_auto_sun)
scene.collection.objects.link(ob_auto_sun)
ob_auto_sun.rotation_euler = (0.872665, 0.174533, 0.523599)
bpy.context.view_layer.update()
